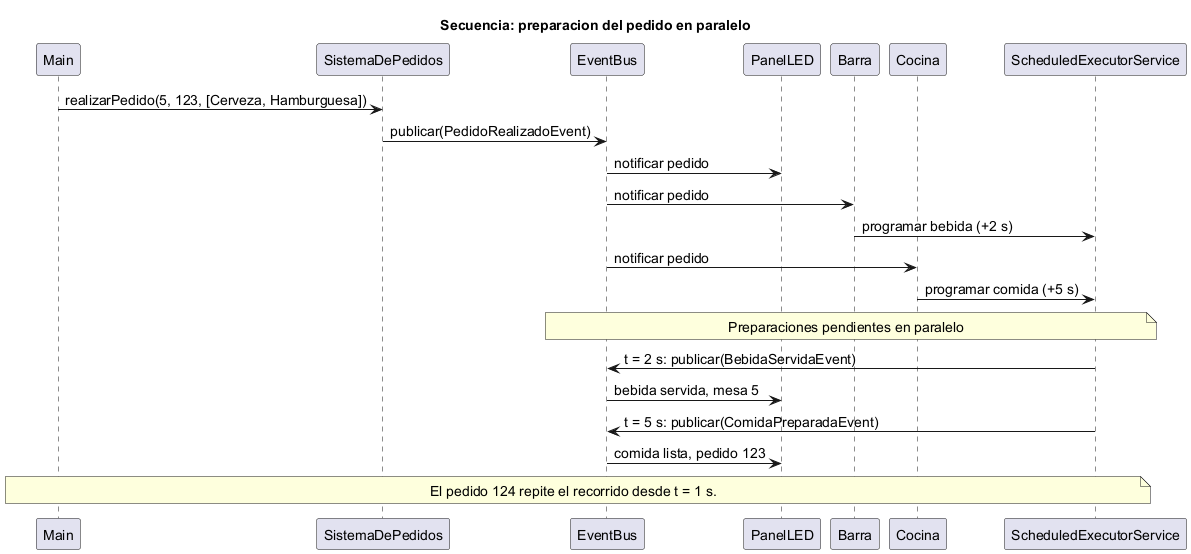

The diagram above was rendered by PlantUML. Its source (embedded in the PNG):
@startuml
skinparam shadowing false
skinparam defaultFontSize 14
title Secuencia: preparacion del pedido en paralelo
participant Main
participant SistemaDePedidos as Pedidos
participant EventBus as Bus
participant PanelLED as LED
participant Barra
participant Cocina
participant "ScheduledExecutorService" as Reloj
Main -> Pedidos : realizarPedido(5, 123, [Cerveza, Hamburguesa])
Pedidos -> Bus : publicar(PedidoRealizadoEvent)
Bus -> LED : notificar pedido
Bus -> Barra : notificar pedido
Barra -> Reloj : programar bebida (+2 s)
Bus -> Cocina : notificar pedido
Cocina -> Reloj : programar comida (+5 s)
note over Bus, Reloj : Preparaciones pendientes en paralelo
Reloj -> Bus : t = 2 s: publicar(BebidaServidaEvent)
Bus -> LED : bebida servida, mesa 5
Reloj -> Bus : t = 5 s: publicar(ComidaPreparadaEvent)
Bus -> LED : comida lista, pedido 123
note over Main, Reloj : El pedido 124 repite el recorrido desde t = 1 s.
@enduml